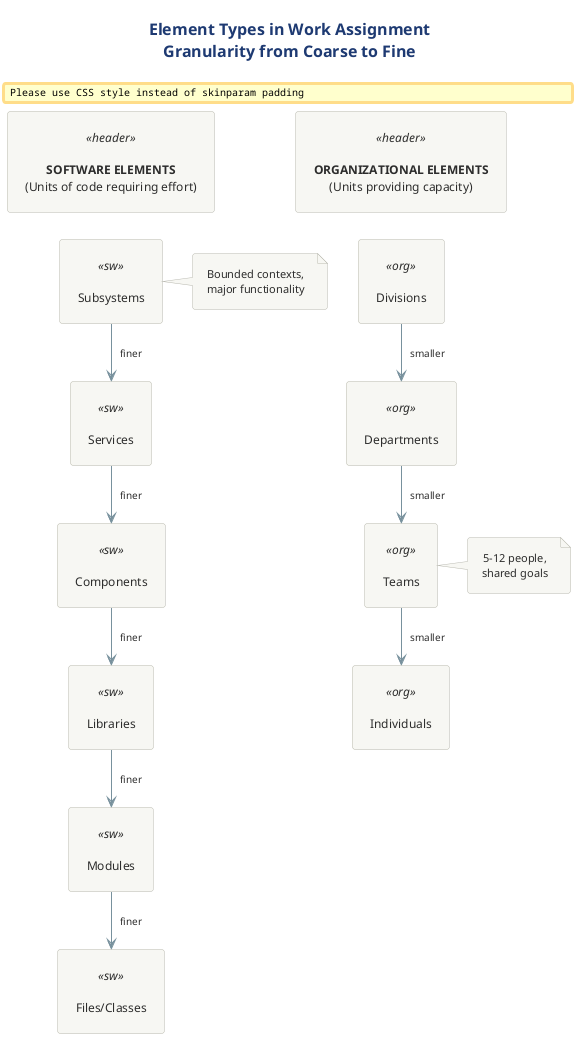

The diagram above was rendered by PlantUML. Its source (embedded in the PNG):
@startuml 02-element-types
!include ../../../../../../tooling/styles/plantuml/structural/component-diagram-style.iuml

skinparam padding 8
skinparam nodesep 30
skinparam ranksep 25

title <b>Element Types in Work Assignment</b>\nGranularity from Coarse to Fine

rectangle "**SOFTWARE ELEMENTS**\n(Units of code requiring effort)" as sw_head <<header>>

rectangle "Subsystems" as subsys <<sw>>
rectangle "Services" as svc <<sw>>
rectangle "Components" as comp <<sw>>
rectangle "Libraries" as lib <<sw>>
rectangle "Modules" as mod <<sw>>
rectangle "Files/Classes" as files <<sw>>

sw_head -[hidden]d-> subsys
subsys -[#78909C]d-> svc : <size:10>finer</size>
svc -[#78909C]d-> comp : <size:10>finer</size>
comp -[#78909C]d-> lib : <size:10>finer</size>
lib -[#78909C]d-> mod : <size:10>finer</size>
mod -[#78909C]d-> files : <size:10>finer</size>

rectangle "**ORGANIZATIONAL ELEMENTS**\n(Units providing capacity)" as org_head <<header>>

rectangle "Divisions" as div <<org>>
rectangle "Departments" as dept <<org>>
rectangle "Teams" as team <<org>>
rectangle "Individuals" as indiv <<org>>

org_head -[hidden]d-> div
div -[#78909C]d-> dept : <size:10>smaller</size>
dept -[#78909C]d-> team : <size:10>smaller</size>
team -[#78909C]d-> indiv : <size:10>smaller</size>

note right of subsys
  Bounded contexts,
  major functionality
end note

note right of team
  5-12 people,
  shared goals
end note

@enduml